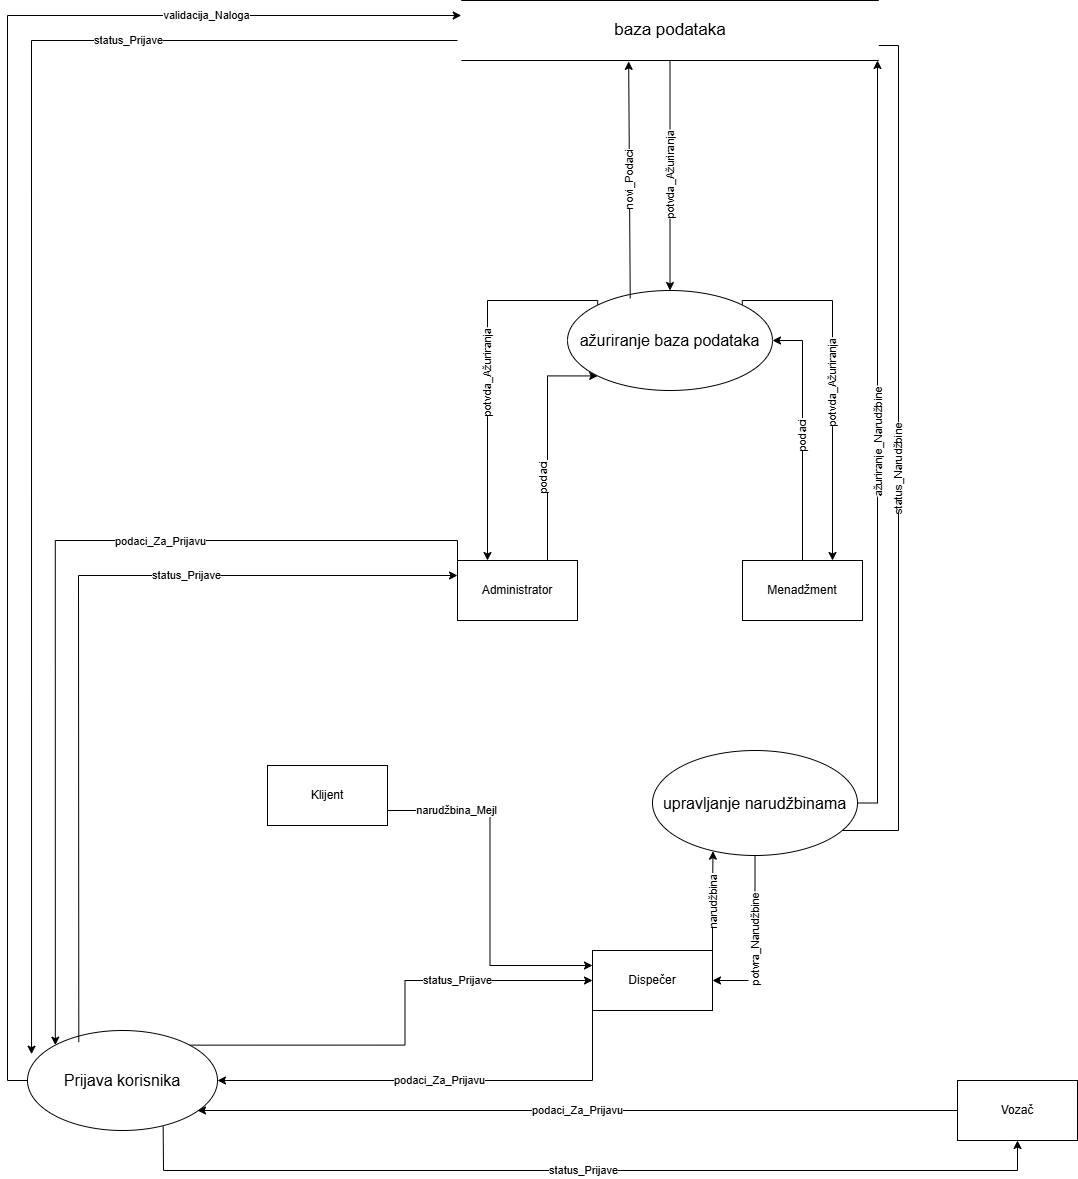

The diagram above was exported from draw.io. Its source (the exported page's mxGraphModel, read from the mxfile embedded in the PNG):
<mxGraphModel dx="2745" dy="2122" grid="1" gridSize="10" guides="1" tooltips="1" connect="1" arrows="1" fold="1" page="1" pageScale="1" pageWidth="850" pageHeight="1100" math="0" shadow="0">
  <root>
    <mxCell id="0" />
    <mxCell id="1" parent="0" />
    <mxCell id="YQJdsAAAQZ3r-hNb1AWE-17" edge="1" parent="1" source="YQJdsAAAQZ3r-hNb1AWE-3" style="edgeStyle=orthogonalEdgeStyle;rounded=0;orthogonalLoop=1;jettySize=auto;html=1;exitX=0;exitY=0;exitDx=0;exitDy=0;entryX=0;entryY=0;entryDx=0;entryDy=0;" target="YQJdsAAAQZ3r-hNb1AWE-16">
      <mxGeometry relative="1" as="geometry" />
    </mxCell>
    <mxCell id="YQJdsAAAQZ3r-hNb1AWE-18" connectable="0" parent="YQJdsAAAQZ3r-hNb1AWE-17" style="edgeLabel;html=1;align=center;verticalAlign=middle;resizable=0;points=[];" value="podaci_Za_Prijavu" vertex="1">
      <mxGeometry relative="1" x="-0.3112" as="geometry">
        <mxPoint x="1" as="offset" />
      </mxGeometry>
    </mxCell>
    <mxCell id="YQJdsAAAQZ3r-hNb1AWE-26" edge="1" parent="1" source="YQJdsAAAQZ3r-hNb1AWE-3" style="edgeStyle=orthogonalEdgeStyle;rounded=0;orthogonalLoop=1;jettySize=auto;html=1;exitX=0.75;exitY=0;exitDx=0;exitDy=0;entryX=0;entryY=1;entryDx=0;entryDy=0;horizontal=1;" target="YQJdsAAAQZ3r-hNb1AWE-25">
      <mxGeometry relative="1" as="geometry">
        <Array as="points">
          <mxPoint x="320" y="-25" />
        </Array>
      </mxGeometry>
    </mxCell>
    <mxCell id="YQJdsAAAQZ3r-hNb1AWE-28" connectable="0" parent="YQJdsAAAQZ3r-hNb1AWE-26" style="edgeLabel;html=1;align=center;verticalAlign=middle;resizable=0;points=[];horizontal=0;" value="podaci" vertex="1">
      <mxGeometry relative="1" x="-0.3035" y="5" as="geometry">
        <mxPoint as="offset" />
      </mxGeometry>
    </mxCell>
    <mxCell id="YQJdsAAAQZ3r-hNb1AWE-3" parent="1" style="rounded=0;whiteSpace=wrap;html=1;" value="Administrator" vertex="1">
      <mxGeometry height="60" width="120" x="230" y="160" as="geometry" />
    </mxCell>
    <mxCell id="YQJdsAAAQZ3r-hNb1AWE-40" edge="1" parent="1" source="YQJdsAAAQZ3r-hNb1AWE-4" style="edgeStyle=orthogonalEdgeStyle;rounded=0;orthogonalLoop=1;jettySize=auto;html=1;exitX=1;exitY=0.75;exitDx=0;exitDy=0;entryX=0;entryY=0.25;entryDx=0;entryDy=0;" target="YQJdsAAAQZ3r-hNb1AWE-12" value="narudžbina_Mejl">
      <mxGeometry relative="1" x="-0.6112" as="geometry">
        <mxPoint x="-1" as="offset" />
      </mxGeometry>
    </mxCell>
    <mxCell id="YQJdsAAAQZ3r-hNb1AWE-4" parent="1" style="whiteSpace=wrap;html=1;" value="Klijent" vertex="1">
      <mxGeometry height="60" width="120" x="40" y="365" as="geometry" />
    </mxCell>
    <mxCell id="YQJdsAAAQZ3r-hNb1AWE-27" edge="1" parent="1" source="YQJdsAAAQZ3r-hNb1AWE-6" style="edgeStyle=orthogonalEdgeStyle;rounded=0;orthogonalLoop=1;jettySize=auto;html=1;exitX=0.5;exitY=0;exitDx=0;exitDy=0;entryX=1;entryY=0.5;entryDx=0;entryDy=0;horizontal=0;" target="YQJdsAAAQZ3r-hNb1AWE-25" value="podaci">
      <mxGeometry relative="1" as="geometry" />
    </mxCell>
    <mxCell id="YQJdsAAAQZ3r-hNb1AWE-6" parent="1" style="whiteSpace=wrap;html=1;" value="Menadžment" vertex="1">
      <mxGeometry height="60" width="120" x="515" y="160" as="geometry" />
    </mxCell>
    <mxCell id="YQJdsAAAQZ3r-hNb1AWE-8" parent="1" style="whiteSpace=wrap;html=1;" value="Vozač" vertex="1">
      <mxGeometry height="60" width="120" x="730" y="680" as="geometry" />
    </mxCell>
    <mxCell id="YQJdsAAAQZ3r-hNb1AWE-20" edge="1" parent="1" source="YQJdsAAAQZ3r-hNb1AWE-12" style="edgeStyle=orthogonalEdgeStyle;rounded=0;orthogonalLoop=1;jettySize=auto;html=1;exitX=0;exitY=1;exitDx=0;exitDy=0;entryX=1;entryY=0.5;entryDx=0;entryDy=0;" target="YQJdsAAAQZ3r-hNb1AWE-16" value="podaci_Za_Prijavu">
      <mxGeometry relative="1" as="geometry" />
    </mxCell>
    <mxCell id="YQJdsAAAQZ3r-hNb1AWE-12" parent="1" style="rounded=0;whiteSpace=wrap;html=1;" value="Dispečer" vertex="1">
      <mxGeometry height="60" width="120" x="365" y="550" as="geometry" />
    </mxCell>
    <mxCell id="YQJdsAAAQZ3r-hNb1AWE-23" edge="1" parent="1" source="YQJdsAAAQZ3r-hNb1AWE-16" style="edgeStyle=orthogonalEdgeStyle;rounded=0;orthogonalLoop=1;jettySize=auto;html=1;exitX=1;exitY=0;exitDx=0;exitDy=0;entryX=0;entryY=0.5;entryDx=0;entryDy=0;" target="YQJdsAAAQZ3r-hNb1AWE-12" value="status_Prijave">
      <mxGeometry relative="1" x="0.4222" as="geometry">
        <mxPoint as="offset" />
      </mxGeometry>
    </mxCell>
    <mxCell id="YQJdsAAAQZ3r-hNb1AWE-35" edge="1" parent="1" source="YQJdsAAAQZ3r-hNb1AWE-16" style="edgeStyle=orthogonalEdgeStyle;rounded=0;orthogonalLoop=1;jettySize=auto;html=1;exitX=0;exitY=0.5;exitDx=0;exitDy=0;entryX=0;entryY=0.25;entryDx=0;entryDy=0;" target="YQJdsAAAQZ3r-hNb1AWE-32" value="validacija_Naloga">
      <mxGeometry relative="1" x="0.6701" as="geometry">
        <mxPoint x="-1" as="offset" />
      </mxGeometry>
    </mxCell>
    <mxCell id="YQJdsAAAQZ3r-hNb1AWE-16" parent="1" style="ellipse;whiteSpace=wrap;html=1;" value="&lt;font style=&quot;font-size: 16px;&quot;&gt;Prijava korisnika&lt;/font&gt;" vertex="1">
      <mxGeometry height="100" width="190" x="-200" y="630" as="geometry" />
    </mxCell>
    <mxCell id="YQJdsAAAQZ3r-hNb1AWE-22" edge="1" parent="1" source="YQJdsAAAQZ3r-hNb1AWE-16" style="endArrow=classic;html=1;rounded=0;exitX=0.27;exitY=0.116;exitDx=0;exitDy=0;exitPerimeter=0;entryX=0;entryY=0.25;entryDx=0;entryDy=0;" target="YQJdsAAAQZ3r-hNb1AWE-3" value="status_Prijave">
      <mxGeometry height="50" relative="1" width="50" x="0.3614" as="geometry">
        <mxPoint x="-1" as="offset" />
        <Array as="points">
          <mxPoint x="-149" y="175" />
        </Array>
        <mxPoint x="390" y="460" as="sourcePoint" />
        <mxPoint x="440" y="410" as="targetPoint" />
      </mxGeometry>
    </mxCell>
    <mxCell id="YQJdsAAAQZ3r-hNb1AWE-24" edge="1" parent="1" source="YQJdsAAAQZ3r-hNb1AWE-16" style="endArrow=classic;html=1;rounded=0;entryX=0.5;entryY=1;entryDx=0;entryDy=0;exitX=0.714;exitY=0.96;exitDx=0;exitDy=0;exitPerimeter=0;" target="YQJdsAAAQZ3r-hNb1AWE-8" value="status_Prijave">
      <mxGeometry height="50" relative="1" width="50" as="geometry">
        <Array as="points">
          <mxPoint x="-64" y="770" />
          <mxPoint x="790" y="770" />
        </Array>
        <mxPoint x="-60" y="740" as="sourcePoint" />
        <mxPoint x="440" y="410" as="targetPoint" />
      </mxGeometry>
    </mxCell>
    <mxCell id="YQJdsAAAQZ3r-hNb1AWE-29" edge="1" parent="1" source="YQJdsAAAQZ3r-hNb1AWE-25" style="edgeStyle=orthogonalEdgeStyle;rounded=0;orthogonalLoop=1;jettySize=auto;html=1;exitX=1;exitY=0;exitDx=0;exitDy=0;entryX=0.75;entryY=0;entryDx=0;entryDy=0;horizontal=0;" target="YQJdsAAAQZ3r-hNb1AWE-6" value="potvda_Ažuriranja">
      <mxGeometry relative="1" as="geometry">
        <Array as="points">
          <mxPoint x="515" y="-100" />
          <mxPoint x="605" y="-100" />
        </Array>
      </mxGeometry>
    </mxCell>
    <mxCell id="YQJdsAAAQZ3r-hNb1AWE-30" edge="1" parent="1" source="YQJdsAAAQZ3r-hNb1AWE-25" style="edgeStyle=orthogonalEdgeStyle;rounded=0;orthogonalLoop=1;jettySize=auto;html=1;exitX=0;exitY=0;exitDx=0;exitDy=0;entryX=0.25;entryY=0;entryDx=0;entryDy=0;horizontal=0;" target="YQJdsAAAQZ3r-hNb1AWE-3" value="potvda_Ažuriranja">
      <mxGeometry relative="1" as="geometry">
        <Array as="points">
          <mxPoint x="370" y="-100" />
          <mxPoint x="260" y="-100" />
        </Array>
      </mxGeometry>
    </mxCell>
    <mxCell id="YQJdsAAAQZ3r-hNb1AWE-25" parent="1" style="ellipse;whiteSpace=wrap;html=1;" value="&lt;font style=&quot;font-size: 16px;&quot;&gt;ažuriranje baza podataka&lt;/font&gt;" vertex="1">
      <mxGeometry height="100" width="205" x="340" y="-110" as="geometry" />
    </mxCell>
    <mxCell id="YQJdsAAAQZ3r-hNb1AWE-34" edge="1" parent="1" source="YQJdsAAAQZ3r-hNb1AWE-32" style="edgeStyle=orthogonalEdgeStyle;rounded=0;orthogonalLoop=1;jettySize=auto;html=1;exitX=0.5;exitY=1;exitDx=0;exitDy=0;horizontal=0;" target="YQJdsAAAQZ3r-hNb1AWE-25" value="potvda_Ažuriranja">
      <mxGeometry relative="1" as="geometry" />
    </mxCell>
    <mxCell id="YQJdsAAAQZ3r-hNb1AWE-44" edge="1" parent="1" source="YQJdsAAAQZ3r-hNb1AWE-32" style="edgeStyle=orthogonalEdgeStyle;rounded=0;orthogonalLoop=1;jettySize=auto;html=1;exitX=1;exitY=0.75;exitDx=0;exitDy=0;entryX=1;entryY=1;entryDx=0;entryDy=0;horizontal=0;" target="YQJdsAAAQZ3r-hNb1AWE-39" value="status_Narudžbine">
      <mxGeometry relative="1" as="geometry">
        <Array as="points">
          <mxPoint x="671" y="-355" />
          <mxPoint x="671" y="430" />
          <mxPoint x="601" y="430" />
        </Array>
      </mxGeometry>
    </mxCell>
    <mxCell id="YQJdsAAAQZ3r-hNb1AWE-32" parent="1" style="shape=partialRectangle;whiteSpace=wrap;html=1;left=0;right=0;fillColor=none;" value="&lt;font style=&quot;font-size: 17px;&quot;&gt;baza podataka&lt;/font&gt;" vertex="1">
      <mxGeometry height="60" width="417.5" x="233.75" y="-400" as="geometry" />
    </mxCell>
    <mxCell id="YQJdsAAAQZ3r-hNb1AWE-33" edge="1" parent="1" source="YQJdsAAAQZ3r-hNb1AWE-25" style="endArrow=classic;html=1;rounded=0;entryX=0.401;entryY=1.015;entryDx=0;entryDy=0;entryPerimeter=0;exitX=0.306;exitY=0.08;exitDx=0;exitDy=0;exitPerimeter=0;horizontal=0;" target="YQJdsAAAQZ3r-hNb1AWE-32" value="novi_Podaci">
      <mxGeometry height="50" relative="1" width="50" as="geometry">
        <mxPoint x="570" y="-50" as="sourcePoint" />
        <mxPoint x="620" y="-100" as="targetPoint" />
      </mxGeometry>
    </mxCell>
    <mxCell id="YQJdsAAAQZ3r-hNb1AWE-36" edge="1" parent="1" style="edgeStyle=orthogonalEdgeStyle;rounded=0;orthogonalLoop=1;jettySize=auto;html=1;exitX=0;exitY=0.75;exitDx=0;exitDy=0;entryX=0.041;entryY=0.287;entryDx=0;entryDy=0;entryPerimeter=0;" value="status_Prijave">
      <mxGeometry relative="1" x="-0.5415" as="geometry">
        <mxPoint x="1" as="offset" />
        <mxPoint x="230" y="-360" as="sourcePoint" />
        <mxPoint x="-195.96000000000004" y="653.7000000000003" as="targetPoint" />
      </mxGeometry>
    </mxCell>
    <mxCell id="YQJdsAAAQZ3r-hNb1AWE-38" edge="1" parent="1" source="YQJdsAAAQZ3r-hNb1AWE-8" style="edgeStyle=orthogonalEdgeStyle;rounded=0;orthogonalLoop=1;jettySize=auto;html=1;exitX=0;exitY=0.5;exitDx=0;exitDy=0;" value="podaci_Za_Prijavu">
      <mxGeometry relative="1" as="geometry">
        <mxPoint x="-30" y="710" as="targetPoint" />
      </mxGeometry>
    </mxCell>
    <mxCell id="YQJdsAAAQZ3r-hNb1AWE-42" edge="1" parent="1" source="YQJdsAAAQZ3r-hNb1AWE-39" style="edgeStyle=orthogonalEdgeStyle;rounded=0;orthogonalLoop=1;jettySize=auto;html=1;exitX=0.5;exitY=1;exitDx=0;exitDy=0;entryX=1;entryY=0.5;entryDx=0;entryDy=0;horizontal=0;" target="YQJdsAAAQZ3r-hNb1AWE-12" value="potvra_Narudžbine">
      <mxGeometry relative="1" as="geometry" />
    </mxCell>
    <mxCell id="YQJdsAAAQZ3r-hNb1AWE-43" edge="1" parent="1" source="YQJdsAAAQZ3r-hNb1AWE-39" style="edgeStyle=orthogonalEdgeStyle;rounded=0;orthogonalLoop=1;jettySize=auto;html=1;exitX=1;exitY=0.5;exitDx=0;exitDy=0;horizontal=0;" value="ažuriranje_Narudžbine">
      <mxGeometry relative="1" as="geometry">
        <mxPoint x="650" y="-340" as="targetPoint" />
      </mxGeometry>
    </mxCell>
    <mxCell id="YQJdsAAAQZ3r-hNb1AWE-39" parent="1" style="ellipse;whiteSpace=wrap;html=1;" value="&lt;font style=&quot;font-size: 16px;&quot;&gt;upravljanje narudžbinama&lt;/font&gt;" vertex="1">
      <mxGeometry height="105" width="205" x="425" y="350" as="geometry" />
    </mxCell>
    <mxCell id="YQJdsAAAQZ3r-hNb1AWE-41" edge="1" parent="1" source="YQJdsAAAQZ3r-hNb1AWE-12" style="edgeStyle=orthogonalEdgeStyle;rounded=0;orthogonalLoop=1;jettySize=auto;html=1;exitX=1;exitY=0;exitDx=0;exitDy=0;entryX=0.295;entryY=0.959;entryDx=0;entryDy=0;entryPerimeter=0;horizontal=0;" target="YQJdsAAAQZ3r-hNb1AWE-39" value="narudžbina">
      <mxGeometry relative="1" as="geometry" />
    </mxCell>
  </root>
</mxGraphModel>